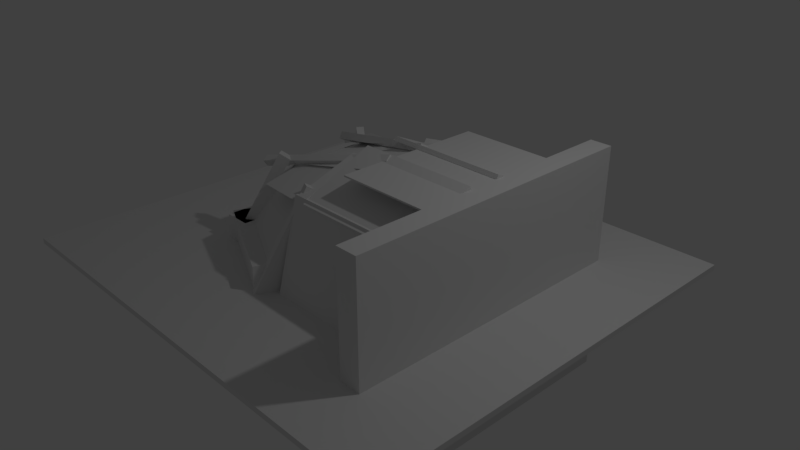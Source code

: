 # Source: cockpitanime.blend  (saved by Blender 2.78.0; exported with 4.5.12 LTS)
import bpy
from mathutils import Matrix  # noqa: F401  (used for matrix-valued properties, if any)

bpy.ops.wm.read_factory_settings(use_empty=True)
scene = bpy.context.scene
scene.name = 'Scene'

# ---- collections
col_collection_1 = bpy.data.collections.new('Collection 1'); scene.collection.children.link(col_collection_1)

# ---- materials (node trees are filled in below, after node groups)
mat_material = bpy.data.materials.new('Material')
mat_material.alpha_threshold = 0.0
mat_material.use_transparent_shadow = False
mat_material.roughness = 0.5
mat_material.line_color = (0.0, 0.0, 0.0, 1.0)

# ---- material node trees

# ---- world
world_world = bpy.data.worlds.new('World'); scene.world = world_world
world_world.color = (0.05088, 0.05088, 0.05088)
world_world.use_sun_shadow = False
world_world.sun_shadow_jitter_overblur = 0.0
world_world.cycles.sampling_method = 'MANUAL'

# ---- cameras
cam_camera = bpy.data.cameras.new('Camera')
cam_camera.clip_end = 100.0
cam_camera.lens = 35.0
cam_camera.sensor_width = 32.0
cam_camera.sensor_height = 18.0
cam_camera.ortho_scale = 7.314
cam_camera.dof.focus_distance = 0.0
cam_camera.dof.aperture_fstop = 128.0

# ---- lights
light_lamp = bpy.data.lights.new('Lamp', 'POINT')
light_lamp.transmission_factor = 0.0
light_lamp.cutoff_distance = 30.0
light_lamp.energy = 100.0
light_lamp.shadow_buffer_clip_start = 1.001
light_lamp.shadow_soft_size = 0.1
light_lamp.shadow_maximum_resolution = 0.006
light_lamp.use_absolute_resolution = True

# ---- meshes
me_plane_013 = bpy.data.meshes.new('Plane.013')
me_plane_013.from_pydata([(-1.0, -1.0, 0.0), (1.0, -1.0, 0.0), (-1.0, 1.0, 0.0), (1.0, 1.0, 0.0)], [], [(0, 1, 3, 2)])
me_plane_013.use_remesh_preserve_volume = False
me_plane_013.use_remesh_preserve_attributes = False
me_plane_013.use_mirror_vertex_groups = False
me_plane_013.update()
me_plane_011 = bpy.data.meshes.new('Plane.011')
me_plane_011.from_pydata([(-1.0, -1.0, 0.0), (1.0, -1.0, 0.0), (-1.0, 1.0, 0.0), (1.0, 1.0, 0.0)], [], [(0, 1, 3, 2)])
me_plane_011.use_remesh_preserve_volume = False
me_plane_011.use_remesh_preserve_attributes = False
me_plane_011.use_mirror_vertex_groups = False
me_plane_011.update()
me_plane_009 = bpy.data.meshes.new('Plane.009')
me_plane_009.from_pydata([(-1.0, -1.0, 0.0), (1.0, -1.0, 0.0), (-1.0, 1.0, 0.0), (1.0, 1.0, 0.0)], [], [(0, 1, 3, 2)])
me_plane_009.use_remesh_preserve_volume = False
me_plane_009.use_remesh_preserve_attributes = False
me_plane_009.use_mirror_vertex_groups = False
me_plane_009.update()
me_plane_008 = bpy.data.meshes.new('Plane.008')
me_plane_008.from_pydata([(-1.0, -1.0, 0.0), (1.0, -1.0, 0.0), (-1.0, 1.0, 0.0), (1.0, 1.0, 0.0)], [], [(0, 1, 3, 2)])
me_plane_008.use_remesh_preserve_volume = False
me_plane_008.use_remesh_preserve_attributes = False
me_plane_008.use_mirror_vertex_groups = False
me_plane_008.update()
me_cube_031 = bpy.data.meshes.new('Cube.031')
me_cube_031.from_pydata([(-1.0, -1.0, -1.0), (-1.0, -1.0, 1.0), (-1.0, 1.0, -1.0), (-1.0, 1.0, 1.0), (1.0, -1.0, -1.0), (1.0, -1.0, 1.0), (1.0, 1.0, -1.0), (1.0, 1.0, 1.0)], [], [(0, 1, 3, 2), (2, 3, 7, 6), (6, 7, 5, 4), (4, 5, 1, 0), (2, 6, 4, 0), (7, 3, 1, 5)])
me_cube_031.use_remesh_preserve_volume = False
me_cube_031.use_remesh_preserve_attributes = False
me_cube_031.use_mirror_vertex_groups = False
me_cube_031.update()
me_cube_029 = bpy.data.meshes.new('Cube.029')
me_cube_029.from_pydata([(-1.0, -1.0, -1.0), (-1.0, -1.0, 1.0), (-1.0, 1.0, -1.0), (-1.0, 1.0, 1.0), (1.0, -1.0, -1.0), (1.0, -1.0, 1.0), (1.0, 1.0, -1.0), (1.0, 1.0, 1.0)], [], [(0, 1, 3, 2), (2, 3, 7, 6), (6, 7, 5, 4), (4, 5, 1, 0), (2, 6, 4, 0), (7, 3, 1, 5)])
me_cube_029.use_remesh_preserve_volume = False
me_cube_029.use_remesh_preserve_attributes = False
me_cube_029.use_mirror_vertex_groups = False
me_cube_029.update()
me_cube_028 = bpy.data.meshes.new('Cube.028')
me_cube_028.from_pydata([(-1.0, -1.0, -1.0), (-1.0, -1.0, 1.0), (-1.0, 1.0, -1.0), (-1.0, 1.0, 1.0), (1.0, -1.0, -1.0), (1.0, -1.0, 1.0), (1.0, 1.0, -1.0), (1.0, 1.0, 1.0)], [], [(0, 1, 3, 2), (2, 3, 7, 6), (6, 7, 5, 4), (4, 5, 1, 0), (2, 6, 4, 0), (7, 3, 1, 5)])
me_cube_028.use_remesh_preserve_volume = False
me_cube_028.use_remesh_preserve_attributes = False
me_cube_028.use_mirror_vertex_groups = False
me_cube_028.update()
me_cube_027 = bpy.data.meshes.new('Cube.027')
me_cube_027.from_pydata([(-1.0, -1.0, -1.0), (-1.0, -1.0, 1.0), (-1.0, 1.0, -1.0), (-1.0, 1.0, 1.0), (1.0, -1.0, -1.0), (1.0, -1.0, 1.0), (1.0, 1.0, -1.0), (1.0, 1.0, 1.0)], [], [(0, 1, 3, 2), (2, 3, 7, 6), (6, 7, 5, 4), (4, 5, 1, 0), (2, 6, 4, 0), (7, 3, 1, 5)])
me_cube_027.use_remesh_preserve_volume = False
me_cube_027.use_remesh_preserve_attributes = False
me_cube_027.use_mirror_vertex_groups = False
me_cube_027.update()
me_cube_026 = bpy.data.meshes.new('Cube.026')
me_cube_026.from_pydata([(-1.0, -1.0, -1.0), (-1.0, -1.0, 1.0), (-1.0, 1.0, -1.0), (-1.0, 1.0, 1.0), (1.0, -1.0, -1.0), (1.0, -1.0, 1.0), (1.0, 1.0, -1.0), (1.0, 1.0, 1.0)], [], [(0, 1, 3, 2), (2, 3, 7, 6), (6, 7, 5, 4), (4, 5, 1, 0), (2, 6, 4, 0), (7, 3, 1, 5)])
me_cube_026.use_remesh_preserve_volume = False
me_cube_026.use_remesh_preserve_attributes = False
me_cube_026.use_mirror_vertex_groups = False
me_cube_026.update()
me_cube_024 = bpy.data.meshes.new('Cube.024')
me_cube_024.from_pydata([(-1.0, -1.0, -1.0), (-1.0, -1.0, 1.0), (-1.0, 1.0, -1.0), (-1.0, 1.0, 1.0), (1.0, -1.0, -1.0), (1.0, -1.0, 1.0), (1.0, 1.0, -1.0), (1.0, 1.0, 1.0)], [], [(0, 1, 3, 2), (2, 3, 7, 6), (6, 7, 5, 4), (4, 5, 1, 0), (2, 6, 4, 0), (7, 3, 1, 5)])
me_cube_024.use_remesh_preserve_volume = False
me_cube_024.use_remesh_preserve_attributes = False
me_cube_024.use_mirror_vertex_groups = False
me_cube_024.update()
me_cube_016 = bpy.data.meshes.new('Cube.016')
me_cube_016.from_pydata([(-1.0, -1.0, -1.0), (-1.0, -1.0, 1.0), (-1.0, 1.0, -1.0), (-1.0, 1.0, 1.0), (1.0, -1.0, -1.0), (1.0, -1.0, 1.0), (1.0, 1.0, -1.0), (1.0, 1.0, 1.0)], [], [(0, 1, 3, 2), (2, 3, 7, 6), (6, 7, 5, 4), (4, 5, 1, 0), (2, 6, 4, 0), (7, 3, 1, 5)])
me_cube_016.use_remesh_preserve_volume = False
me_cube_016.use_remesh_preserve_attributes = False
me_cube_016.use_mirror_vertex_groups = False
me_cube_016.update()
me_cube_015 = bpy.data.meshes.new('Cube.015')
me_cube_015.from_pydata([(-1.0, -1.0, -1.0), (-1.0, -1.0, 1.0), (-1.0, 1.0, -1.0), (-1.0, 1.0, 1.0), (1.0, -1.0, -1.0), (1.0, -1.0, 1.0), (1.0, 1.0, -1.0), (1.0, 1.0, 1.0)], [], [(0, 1, 3, 2), (2, 3, 7, 6), (6, 7, 5, 4), (4, 5, 1, 0), (2, 6, 4, 0), (7, 3, 1, 5)])
me_cube_015.use_remesh_preserve_volume = False
me_cube_015.use_remesh_preserve_attributes = False
me_cube_015.use_mirror_vertex_groups = False
me_cube_015.update()
me_cube_013 = bpy.data.meshes.new('Cube.013')
me_cube_013.from_pydata([(-1.0, -1.0, -1.0), (-1.0, -1.0, 1.0), (-1.0, 1.0, -1.0), (-1.0, 1.0, 1.0), (1.0, -1.0, -1.0), (1.0, -1.0, 1.0), (1.0, 1.0, -1.0), (1.0, 1.0, 1.0)], [], [(0, 1, 3, 2), (2, 3, 7, 6), (6, 7, 5, 4), (4, 5, 1, 0), (2, 6, 4, 0), (7, 3, 1, 5)])
me_cube_013.use_remesh_preserve_volume = False
me_cube_013.use_remesh_preserve_attributes = False
me_cube_013.use_mirror_vertex_groups = False
me_cube_013.update()
me_cube_011 = bpy.data.meshes.new('Cube.011')
me_cube_011.from_pydata([(-1.0, -1.0, -1.0), (-1.0, -1.0, 1.0), (-1.0, 1.0, -1.0), (-1.0, 1.0, 1.0), (1.0, -1.0, -1.0), (1.0, -1.0, 1.0), (1.0, 1.0, -1.0), (1.0, 1.0, 1.0)], [], [(0, 1, 3, 2), (2, 3, 7, 6), (6, 7, 5, 4), (4, 5, 1, 0), (2, 6, 4, 0), (7, 3, 1, 5)])
me_cube_011.use_remesh_preserve_volume = False
me_cube_011.use_remesh_preserve_attributes = False
me_cube_011.use_mirror_vertex_groups = False
me_cube_011.update()
me_cube_004 = bpy.data.meshes.new('Cube.004')
me_cube_004.from_pydata([(-1.0, -1.0, -1.0), (-1.0, -1.0, 1.0), (-1.0, 1.0, -1.0), (-1.0, 1.0, 1.0), (1.0, -1.0, -1.0), (1.0, -1.0, 1.0), (1.0, 1.0, -1.0), (1.0, 1.0, 1.0)], [], [(0, 1, 3, 2), (2, 3, 7, 6), (6, 7, 5, 4), (4, 5, 1, 0), (2, 6, 4, 0), (7, 3, 1, 5)])
me_cube_004.use_remesh_preserve_volume = False
me_cube_004.use_remesh_preserve_attributes = False
me_cube_004.use_mirror_vertex_groups = False
me_cube_004.update()
me_cube_001 = bpy.data.meshes.new('Cube.001')
me_cube_001.from_pydata([(-1.0, -1.0, -1.0), (-1.0, -1.0, 1.0), (-1.0, 1.0, -1.0), (-1.0, 1.0, 1.0), (1.0, -1.0, -1.0), (1.0, -1.0, 1.0), (1.0, 1.0, -1.0), (1.0, 1.0, 1.0)], [], [(0, 1, 3, 2), (2, 3, 7, 6), (6, 7, 5, 4), (4, 5, 1, 0), (2, 6, 4, 0), (7, 3, 1, 5)])
me_cube_001.use_remesh_preserve_volume = False
me_cube_001.use_remesh_preserve_attributes = False
me_cube_001.use_mirror_vertex_groups = False
me_cube_001.update()
me_cube = bpy.data.meshes.new('Cube')
me_cube.from_pydata([(1.0, 1.0, -1.0), (1.0, -1.0, -1.0), (-1.0, -1.0, -1.0), (-1.0, 1.0, -1.0), (1.0, 1.0, 1.0), (1.0, -1.0, 1.0), (-1.0, -1.0, 1.0), (-1.0, 1.0, 1.0)], [], [(0, 1, 2, 3), (4, 7, 6, 5), (0, 4, 5, 1), (1, 5, 6, 2), (2, 6, 7, 3), (4, 0, 3, 7)])
me_cube.materials.append(mat_material)
me_cube.use_remesh_preserve_volume = False
me_cube.use_remesh_preserve_attributes = False
me_cube.use_mirror_vertex_groups = False
me_cube.update()
me_cube_002 = bpy.data.meshes.new('Cube.002')
me_cube_002.from_pydata([(-1.0, -1.0, -1.0), (-1.0, -1.0, 1.0), (-1.0, 1.0, -1.0), (-1.0, 1.0, 1.0), (1.0, -1.0, -1.0), (1.0, -1.0, 1.0), (1.0, 1.0, -1.0), (1.0, 1.0, 1.0)], [], [(0, 1, 3, 2), (2, 3, 7, 6), (6, 7, 5, 4), (4, 5, 1, 0), (2, 6, 4, 0), (7, 3, 1, 5)])
me_cube_002.use_remesh_preserve_volume = False
me_cube_002.use_remesh_preserve_attributes = False
me_cube_002.use_mirror_vertex_groups = False
me_cube_002.update()
me_cube_003 = bpy.data.meshes.new('Cube.003')
me_cube_003.from_pydata([(-1.0, -1.0, -1.0), (-1.0, -1.0, 1.0), (-1.0, 1.0, -1.0), (-1.0, 1.0, 1.0), (1.0, -1.0, -1.0), (1.0, -1.0, 1.0), (1.0, 1.0, -1.0), (1.0, 1.0, 1.0)], [], [(0, 1, 3, 2), (2, 3, 7, 6), (6, 7, 5, 4), (4, 5, 1, 0), (2, 6, 4, 0), (7, 3, 1, 5)])
me_cube_003.use_remesh_preserve_volume = False
me_cube_003.use_remesh_preserve_attributes = False
me_cube_003.use_mirror_vertex_groups = False
me_cube_003.update()
me_cube_005 = bpy.data.meshes.new('Cube.005')
me_cube_005.from_pydata([(-1.0, -1.0, -1.0), (-1.0, -1.0, 1.0), (-1.0, 1.0, -1.0), (-1.0, 1.0, 1.0), (1.0, -1.0, -1.0), (1.0, -1.0, 1.0), (1.0, 1.0, -1.0), (1.0, 1.0, 1.0)], [], [(0, 1, 3, 2), (2, 3, 7, 6), (6, 7, 5, 4), (4, 5, 1, 0), (2, 6, 4, 0), (7, 3, 1, 5)])
me_cube_005.use_remesh_preserve_volume = False
me_cube_005.use_remesh_preserve_attributes = False
me_cube_005.use_mirror_vertex_groups = False
me_cube_005.update()
me_cube_007 = bpy.data.meshes.new('Cube.007')
me_cube_007.from_pydata([(-1.0, -1.0, -1.0), (-1.0, -1.0, 1.0), (-1.0, 1.0, -1.0), (-1.0, 1.0, 1.0), (1.0, -1.0, -1.0), (1.0, -1.0, 1.0), (1.0, 1.0, -1.0), (1.0, 1.0, 1.0)], [], [(0, 1, 3, 2), (2, 3, 7, 6), (6, 7, 5, 4), (4, 5, 1, 0), (2, 6, 4, 0), (7, 3, 1, 5)])
me_cube_007.use_remesh_preserve_volume = False
me_cube_007.use_remesh_preserve_attributes = False
me_cube_007.use_mirror_vertex_groups = False
me_cube_007.update()
me_cube_008 = bpy.data.meshes.new('Cube.008')
me_cube_008.from_pydata([(-1.0, -1.0, -1.0), (-1.0, -1.0, 1.0), (-1.0, 1.0, -1.0), (-1.0, 1.0, 1.0), (1.0, -1.0, -1.0), (1.0, -1.0, 1.0), (1.0, 1.0, -1.0), (1.0, 1.0, 1.0)], [], [(0, 1, 3, 2), (2, 3, 7, 6), (6, 7, 5, 4), (4, 5, 1, 0), (2, 6, 4, 0), (7, 3, 1, 5)])
me_cube_008.use_remesh_preserve_volume = False
me_cube_008.use_remesh_preserve_attributes = False
me_cube_008.use_mirror_vertex_groups = False
me_cube_008.update()
me_cube_009 = bpy.data.meshes.new('Cube.009')
me_cube_009.from_pydata([(-1.0, -1.0, -1.0), (-1.0, -1.0, 1.0), (-1.0, 1.0, -1.0), (-1.0, 1.0, 1.0), (1.0, -1.0, -1.0), (1.0, -1.0, 1.0), (1.0, 1.0, -1.0), (1.0, 1.0, 1.0)], [], [(0, 1, 3, 2), (2, 3, 7, 6), (6, 7, 5, 4), (4, 5, 1, 0), (2, 6, 4, 0), (7, 3, 1, 5)])
me_cube_009.use_remesh_preserve_volume = False
me_cube_009.use_remesh_preserve_attributes = False
me_cube_009.use_mirror_vertex_groups = False
me_cube_009.update()
me_cube_010 = bpy.data.meshes.new('Cube.010')
me_cube_010.from_pydata([(-1.0, -1.0, -1.0), (-1.0, -1.0, 1.0), (-1.0, 1.0, -1.0), (-1.0, 1.0, 1.0), (1.0, -1.0, -1.0), (1.0, -1.0, 1.0), (1.0, 1.0, -1.0), (1.0, 1.0, 1.0)], [], [(0, 1, 3, 2), (2, 3, 7, 6), (6, 7, 5, 4), (4, 5, 1, 0), (2, 6, 4, 0), (7, 3, 1, 5)])
me_cube_010.use_remesh_preserve_volume = False
me_cube_010.use_remesh_preserve_attributes = False
me_cube_010.use_mirror_vertex_groups = False
me_cube_010.update()
me_cube_012 = bpy.data.meshes.new('Cube.012')
me_cube_012.from_pydata([(-1.0, -1.0, -1.0), (-1.0, -1.0, 1.0), (-1.0, 1.0, -1.0), (-1.0, 1.0, 1.0), (1.0, -1.0, -1.0), (1.0, -1.0, 1.0), (1.0, 1.0, -1.0), (1.0, 1.0, 1.0)], [], [(0, 1, 3, 2), (2, 3, 7, 6), (6, 7, 5, 4), (4, 5, 1, 0), (2, 6, 4, 0), (7, 3, 1, 5)])
me_cube_012.use_remesh_preserve_volume = False
me_cube_012.use_remesh_preserve_attributes = False
me_cube_012.use_mirror_vertex_groups = False
me_cube_012.update()
me_cube_014 = bpy.data.meshes.new('Cube.014')
me_cube_014.from_pydata([(-1.0, -1.0, -1.0), (-1.0, -1.0, 1.0), (-1.0, 1.0, -1.0), (-1.0, 1.0, 1.0), (1.0, -1.0, -1.0), (1.0, -1.0, 1.0), (1.0, 1.0, -1.0), (1.0, 1.0, 1.0)], [], [(0, 1, 3, 2), (2, 3, 7, 6), (6, 7, 5, 4), (4, 5, 1, 0), (2, 6, 4, 0), (7, 3, 1, 5)])
me_cube_014.use_remesh_preserve_volume = False
me_cube_014.use_remesh_preserve_attributes = False
me_cube_014.use_mirror_vertex_groups = False
me_cube_014.update()
me_cube_018 = bpy.data.meshes.new('Cube.018')
me_cube_018.from_pydata([(-1.0, -1.0, -1.0), (-1.0, -1.0, 1.0), (-1.0, 1.0, -1.0), (-1.0, 1.0, 1.0), (1.0, -1.0, -1.0), (1.0, -1.0, 1.0), (1.0, 1.0, -1.0), (1.0, 1.0, 1.0)], [], [(0, 1, 3, 2), (2, 3, 7, 6), (6, 7, 5, 4), (4, 5, 1, 0), (2, 6, 4, 0), (7, 3, 1, 5)])
me_cube_018.use_remesh_preserve_volume = False
me_cube_018.use_remesh_preserve_attributes = False
me_cube_018.use_mirror_vertex_groups = False
me_cube_018.update()
me_cube_020 = bpy.data.meshes.new('Cube.020')
me_cube_020.from_pydata([(-1.0, -1.0, -1.0), (-1.0, -1.0, 1.0), (-1.0, 1.0, -1.0), (-1.0, 1.0, 1.0), (1.0, -1.0, -1.0), (1.0, -1.0, 1.0), (1.0, 1.0, -1.0), (1.0, 1.0, 1.0)], [], [(0, 1, 3, 2), (2, 3, 7, 6), (6, 7, 5, 4), (4, 5, 1, 0), (2, 6, 4, 0), (7, 3, 1, 5)])
me_cube_020.use_remesh_preserve_volume = False
me_cube_020.use_remesh_preserve_attributes = False
me_cube_020.use_mirror_vertex_groups = False
me_cube_020.update()
me_cube_021 = bpy.data.meshes.new('Cube.021')
me_cube_021.from_pydata([(-1.0, -1.0, -1.0), (-1.0, -1.0, 1.0), (-1.0, 1.0, -1.0), (-1.0, 1.0, 1.0), (1.0, -1.0, -1.0), (1.0, -1.0, 1.0), (1.0, 1.0, -1.0), (1.0, 1.0, 1.0)], [], [(0, 1, 3, 2), (2, 3, 7, 6), (6, 7, 5, 4), (4, 5, 1, 0), (2, 6, 4, 0), (7, 3, 1, 5)])
me_cube_021.use_remesh_preserve_volume = False
me_cube_021.use_remesh_preserve_attributes = False
me_cube_021.use_mirror_vertex_groups = False
me_cube_021.update()
me_cube_022 = bpy.data.meshes.new('Cube.022')
me_cube_022.from_pydata([(-1.0, -1.0, -1.0), (-1.0, -1.0, 1.0), (-1.0, 1.0, -1.0), (-1.0, 1.0, 1.0), (1.0, -1.0, -1.0), (1.0, -1.0, 1.0), (1.0, 1.0, -1.0), (1.0, 1.0, 1.0)], [], [(0, 1, 3, 2), (2, 3, 7, 6), (6, 7, 5, 4), (4, 5, 1, 0), (2, 6, 4, 0), (7, 3, 1, 5)])
me_cube_022.use_remesh_preserve_volume = False
me_cube_022.use_remesh_preserve_attributes = False
me_cube_022.use_mirror_vertex_groups = False
me_cube_022.update()
me_cube_023 = bpy.data.meshes.new('Cube.023')
me_cube_023.from_pydata([(-1.0, -1.0, -1.0), (-1.0, -1.0, 1.0), (-1.0, 1.0, -1.0), (-1.0, 1.0, 1.0), (1.0, -1.0, -1.0), (1.0, -1.0, 1.0), (1.0, 1.0, -1.0), (1.0, 1.0, 1.0)], [], [(0, 1, 3, 2), (2, 3, 7, 6), (6, 7, 5, 4), (4, 5, 1, 0), (2, 6, 4, 0), (7, 3, 1, 5)])
me_cube_023.use_remesh_preserve_volume = False
me_cube_023.use_remesh_preserve_attributes = False
me_cube_023.use_mirror_vertex_groups = False
me_cube_023.update()
me_cube_025 = bpy.data.meshes.new('Cube.025')
me_cube_025.from_pydata([(-1.0, -1.0, -1.0), (-1.0, -1.0, 1.0), (-1.0, 1.0, -1.0), (-1.0, 1.0, 1.0), (1.0, -1.0, -1.0), (1.0, -1.0, 1.0), (1.0, 1.0, -1.0), (1.0, 1.0, 1.0)], [], [(0, 1, 3, 2), (2, 3, 7, 6), (6, 7, 5, 4), (4, 5, 1, 0), (2, 6, 4, 0), (7, 3, 1, 5)])
me_cube_025.use_remesh_preserve_volume = False
me_cube_025.use_remesh_preserve_attributes = False
me_cube_025.use_mirror_vertex_groups = False
me_cube_025.update()
me_cube_030 = bpy.data.meshes.new('Cube.030')
me_cube_030.from_pydata([(-1.0, -1.0, -1.0), (-1.0, -1.0, 1.0), (-1.0, 1.0, -1.0), (-1.0, 1.0, 1.0), (1.0, -1.0, -1.0), (1.0, -1.0, 1.0), (1.0, 1.0, -1.0), (1.0, 1.0, 1.0)], [], [(0, 1, 3, 2), (2, 3, 7, 6), (6, 7, 5, 4), (4, 5, 1, 0), (2, 6, 4, 0), (7, 3, 1, 5)])
me_cube_030.use_remesh_preserve_volume = False
me_cube_030.use_remesh_preserve_attributes = False
me_cube_030.use_mirror_vertex_groups = False
me_cube_030.update()
me_plane_010 = bpy.data.meshes.new('Plane.010')
me_plane_010.from_pydata([(-1.0, -1.0, 0.0), (1.0, -1.0, 0.0), (-1.0, 1.0, 0.0), (1.0, 1.0, 0.0)], [], [(0, 1, 3, 2)])
me_plane_010.use_remesh_preserve_volume = False
me_plane_010.use_remesh_preserve_attributes = False
me_plane_010.use_mirror_vertex_groups = False
me_plane_010.update()
me_plane_012 = bpy.data.meshes.new('Plane.012')
me_plane_012.from_pydata([(-1.0, -1.0, 0.0), (1.0, -1.0, 0.0), (-1.0, 1.0, 0.0), (1.0, 1.0, 0.0)], [], [(0, 1, 3, 2)])
me_plane_012.use_remesh_preserve_volume = False
me_plane_012.use_remesh_preserve_attributes = False
me_plane_012.use_mirror_vertex_groups = False
me_plane_012.update()

# ---- objects
ob_plane_004 = bpy.data.objects.new('Plane.004', me_plane_013)
ob_plane_002 = bpy.data.objects.new('Plane.002', me_plane_011)
ob_plane = bpy.data.objects.new('Plane', me_plane_009)
ob_plane_006 = bpy.data.objects.new('Plane.006', me_plane_008)
ob_cube_028 = bpy.data.objects.new('Cube.028', me_cube_031)
ob_cube_026 = bpy.data.objects.new('Cube.026', me_cube_029)
ob_cube_025 = bpy.data.objects.new('Cube.025', me_cube_028)
ob_cube_024 = bpy.data.objects.new('Cube.024', me_cube_027)
ob_cube_023 = bpy.data.objects.new('Cube.023', me_cube_026)
ob_cube_021 = bpy.data.objects.new('Cube.021', me_cube_024)
ob_cube_015 = bpy.data.objects.new('Cube.015', me_cube_016)
ob_cube_014 = bpy.data.objects.new('Cube.014', me_cube_015)
ob_cube_012 = bpy.data.objects.new('Cube.012', me_cube_013)
ob_cube_010 = bpy.data.objects.new('Cube.010', me_cube_011)
ob_cube_004 = bpy.data.objects.new('Cube.004', me_cube_004)
ob_cube_001 = bpy.data.objects.new('Cube.001', me_cube_001)
ob_cube = bpy.data.objects.new('Cube', me_cube)
ob_lamp = bpy.data.objects.new('Lamp', light_lamp)
ob_camera = bpy.data.objects.new('Camera', cam_camera)
ob_cube_002 = bpy.data.objects.new('Cube.002', me_cube_002)
ob_cube_003 = bpy.data.objects.new('Cube.003', me_cube_003)
ob_cube_005 = bpy.data.objects.new('Cube.005', me_cube_005)
ob_cube_006 = bpy.data.objects.new('Cube.006', me_cube_007)
ob_cube_007 = bpy.data.objects.new('Cube.007', me_cube_008)
ob_cube_008 = bpy.data.objects.new('Cube.008', me_cube_009)
ob_cube_009 = bpy.data.objects.new('Cube.009', me_cube_010)
ob_cube_011 = bpy.data.objects.new('Cube.011', me_cube_012)
ob_cube_013 = bpy.data.objects.new('Cube.013', me_cube_014)
ob_cube_017 = bpy.data.objects.new('Cube.017', me_cube_018)
ob_cube_016 = bpy.data.objects.new('Cube.016', me_cube_020)
ob_cube_018 = bpy.data.objects.new('Cube.018', me_cube_021)
ob_cube_019 = bpy.data.objects.new('Cube.019', me_cube_022)
ob_cube_020 = bpy.data.objects.new('Cube.020', me_cube_023)
ob_cube_022 = bpy.data.objects.new('Cube.022', me_cube_025)
ob_cube_027 = bpy.data.objects.new('Cube.027', me_cube_030)
ob_plane_007 = bpy.data.objects.new('Plane.007', me_plane_010)
ob_plane_003 = bpy.data.objects.new('Plane.003', me_plane_012)

# ---- transforms, parenting, visibility, modifiers, constraints
ob_plane_004.location = (-0.09995, 0.01925, 1.348)
ob_plane_004.rotation_euler = (0.0, 2.899, 0.0)
ob_plane_004.scale = (0.8795, 0.584, 0.9931)
ob_plane_004.lineart.crease_threshold = 0.0
ob_plane_002.location = (-0.277, -0.7086, 1.237)
ob_plane_002.rotation_euler = (0.1702, 0.335, -1.767)
ob_plane_002.scale = (0.4117, 0.4334, -0.4792)
ob_plane_002.lineart.crease_threshold = 0.0
ob_plane.location = (-0.5234, -0.9701, 0.7712)
ob_plane.rotation_euler = (0.0, 2.145, 1.091)
ob_plane.scale = (0.4794, 0.6395, 0.3573)
ob_plane.lineart.crease_threshold = 0.0
ob_plane_006.location = (-0.9569, 0.01217, 0.7379)
ob_plane_006.rotation_euler = (-0.0, 2.092, 0.0)
ob_plane_006.scale = (0.5476, 0.7428, 0.801)
ob_plane_006.lineart.crease_threshold = 0.0
ob_cube_028.location = (0.2689, 0.0, 0.03783)
ob_cube_028.scale = (0.05, 0.2013, 0.4484)
ob_cube_028.lineart.crease_threshold = 0.0
ob_cube_026.location = (0.07438, 0.2568, 0.03784)
ob_cube_026.scale = (0.192, 0.06795, 0.2651)
ob_cube_026.lineart.crease_threshold = 0.0
ob_cube_025.location = (0.03535, 0.0, 0.03783)
ob_cube_025.scale = (0.2803, 0.2158, 0.08889)
ob_cube_025.lineart.crease_threshold = 0.0
ob_cube_024.location = (2.016, -0.05332, 0.03784)
ob_cube_024.scale = (0.1444, 1.987, 1.54)
ob_cube_024.lineart.crease_threshold = 0.0
ob_cube_023.location = (1.296, 0.08801, 1.561)
ob_cube_023.scale = (0.6439, 1.0, 0.01)
ob_cube_023.lineart.crease_threshold = 0.0
ob_cube_021.location = (1.077, 0.7021, 1.379)
ob_cube_021.rotation_euler = (-0.4261, -0.0, 0.0)
ob_cube_021.scale = (0.8086, -0.5375, 0.02906)
ob_cube_021.lineart.crease_threshold = 0.0
ob_cube_015.location = (-1.019, -0.7028, 0.03784)
ob_cube_015.scale = (0.1216, 0.09224, 0.3908)
ob_cube_015.lineart.crease_threshold = 0.0
ob_cube_014.location = (-0.9734, -0.02854, 0.1757)
ob_cube_014.rotation_euler = (0.0, 0.4686, 0.0)
ob_cube_014.scale = (0.2296, 0.4864, 0.143)
ob_cube_014.lineart.crease_threshold = 0.0
ob_cube_012.location = (1.081, -1.4, 0.03783)
ob_cube_012.rotation_euler = (-0.2556, -0.0, 0.0)
ob_cube_012.scale = (1.0, 0.07287, 1.214)
ob_cube_012.lineart.crease_threshold = 0.0
ob_cube_010.location = (0.1906, -0.7214, 1.334)
ob_cube_010.rotation_euler = (0.3354, -0.0, 0.0)
ob_cube_010.scale = (0.07544, 0.4404, 0.04158)
ob_cube_010.lineart.crease_threshold = 0.0
ob_cube_004.location = (-1.173, -0.8555, 0.3758)
ob_cube_004.rotation_euler = (0.0, 0.4962, 0.625)
ob_cube_004.scale = (0.1481, 0.05, 1.0)
ob_cube_004.lineart.crease_threshold = 0.0
ob_cube_001.location = (-1.362, -0.05364, 0.03784)
ob_cube_001.scale = (0.1878, 1.014, 0.338)
ob_cube_001.lineart.crease_threshold = 0.0
ob_cube.location = (0.0, 0.0, 0.0)
ob_cube.scale = (3.227, 2.894, 0.03783)
ob_cube.lock_rotations_4d = False
ob_cube.empty_display_type = 'ARROWS'
ob_cube.lineart.crease_threshold = 0.0
ob_lamp.location = (4.076, 1.005, 5.904)
ob_lamp.rotation_euler = (0.6503, 0.05522, 1.866)
ob_lamp.lock_rotations_4d = False
ob_lamp.empty_display_type = 'ARROWS'
ob_lamp.color = (0.0, 0.0, 0.0, 0.0)
ob_lamp.lineart.crease_threshold = 0.0
ob_camera.location = (7.481, -6.508, 5.344)
ob_camera.rotation_euler = (1.109, 0.0, 0.8149)
ob_camera.lock_rotations_4d = False
ob_camera.empty_display_type = 'ARROWS'
ob_camera.color = (0.0, 0.0, 0.0, 0.0)
ob_camera.display_type = 'WIRE'
ob_camera.lineart.crease_threshold = 0.0
ob_cube_002.location = (-0.8065, -1.141, 0.03784)
ob_cube_002.rotation_euler = (0.0, -0.0, 1.12)
ob_cube_002.scale = (0.1878, 0.8, 0.338)
ob_cube_002.lineart.crease_threshold = 0.0
ob_cube_003.location = (-0.8065, 1.141, 0.03784)
ob_cube_003.rotation_euler = (0.0, -0.0, -1.12)
ob_cube_003.scale = (0.1878, 0.8, 0.338)
ob_cube_003.lineart.crease_threshold = 0.0
ob_cube_005.location = (-1.173, 0.8555, 0.3758)
ob_cube_005.rotation_euler = (0.0, 0.4962, -0.625)
ob_cube_005.scale = (0.1481, 0.05, 1.0)
ob_cube_005.lineart.crease_threshold = 0.0
ob_cube_006.location = (-0.2593, -0.4487, 1.343)
ob_cube_006.rotation_euler = (1.125, 1.01, 1.379)
ob_cube_006.scale = (0.05, 0.05, 1.0)
ob_cube_006.lineart.crease_threshold = 0.0
ob_cube_007.location = (-0.2593, 0.4487, 1.343)
ob_cube_007.rotation_euler = (-1.125, 1.01, -1.379)
ob_cube_007.scale = (0.05, 0.05, 1.0)
ob_cube_007.lineart.crease_threshold = 0.0
ob_cube_008.location = (-0.01407, -1.363, 0.3758)
ob_cube_008.rotation_euler = (0.0, 0.4962, 1.161)
ob_cube_008.scale = (0.1481, 0.05, 1.0)
ob_cube_008.lineart.crease_threshold = 0.0
ob_cube_009.location = (-0.01407, 1.363, 0.3758)
ob_cube_009.rotation_euler = (0.0, 0.4962, -1.161)
ob_cube_009.scale = (0.1481, 0.1213, 1.0)
ob_cube_009.lineart.crease_threshold = 0.0
ob_cube_011.location = (0.1906, 0.7214, 1.334)
ob_cube_011.rotation_euler = (-0.3354, -0.0, 0.0)
ob_cube_011.scale = (0.07544, 0.4404, 0.04158)
ob_cube_011.lineart.crease_threshold = 0.0
ob_cube_013.location = (1.081, 1.4, 0.03783)
ob_cube_013.rotation_euler = (0.2556, 0.0, 0.0)
ob_cube_013.scale = (1.0, 0.07287, 1.214)
ob_cube_013.lineart.crease_threshold = 0.0
ob_cube_017.location = (-0.8833, -0.6167, 0.4022)
ob_cube_017.rotation_euler = (0.0, -0.5666, 0.5133)
ob_cube_017.scale = (-0.006209, 0.07231, 0.08531)
ob_cube_017.lineart.crease_threshold = 0.0
ob_cube_016.location = (-0.4416, 0.9034, 0.1757)
ob_cube_016.rotation_euler = (0.0, 0.4686, -1.094)
ob_cube_016.scale = (0.2296, 0.4864, 0.143)
ob_cube_016.lineart.crease_threshold = 0.0
ob_cube_018.location = (-0.4416, -0.9034, 0.1757)
ob_cube_018.rotation_euler = (0.0, 0.4686, 1.094)
ob_cube_018.scale = (0.2296, 0.4864, 0.143)
ob_cube_018.lineart.crease_threshold = 0.0
ob_cube_019.location = (-0.8833, 0.6167, 0.4022)
ob_cube_019.rotation_euler = (0.0, -0.5666, -0.5133)
ob_cube_019.scale = (-0.006209, 0.07231, 0.08531)
ob_cube_019.lineart.crease_threshold = 0.0
ob_cube_020.location = (-1.019, 0.7028, 0.03784)
ob_cube_020.scale = (0.1216, 0.09224, 0.3908)
ob_cube_020.lineart.crease_threshold = 0.0
ob_cube_022.location = (1.077, -0.7021, 1.379)
ob_cube_022.rotation_euler = (0.4261, -0.0, 0.0)
ob_cube_022.scale = (0.8086, -0.5375, 0.02906)
ob_cube_022.lineart.crease_threshold = 0.0
ob_cube_027.location = (0.07438, -0.2568, 0.03784)
ob_cube_027.scale = (0.192, 0.06795, 0.2651)
ob_cube_027.lineart.crease_threshold = 0.0
ob_plane_007.location = (-0.5234, 0.966, 0.7617)
ob_plane_007.rotation_euler = (0.0, 2.145, -1.091)
ob_plane_007.scale = (0.4794, 0.6395, 0.3573)
ob_plane_007.lineart.crease_threshold = 0.0
ob_plane_003.location = (-0.277, 0.7086, 1.237)
ob_plane_003.rotation_euler = (-0.1702, 0.335, 1.767)
ob_plane_003.scale = (0.4117, 0.4334, -0.4792)
ob_plane_003.lineart.crease_threshold = 0.0

# ---- collection membership
col_collection_1.objects.link(ob_plane_004)
col_collection_1.objects.link(ob_plane_002)
col_collection_1.objects.link(ob_plane)
col_collection_1.objects.link(ob_plane_006)
col_collection_1.objects.link(ob_cube_028)
col_collection_1.objects.link(ob_cube_026)
col_collection_1.objects.link(ob_cube_025)
col_collection_1.objects.link(ob_cube_024)
col_collection_1.objects.link(ob_cube_023)
col_collection_1.objects.link(ob_cube_021)
col_collection_1.objects.link(ob_cube_015)
col_collection_1.objects.link(ob_cube_014)
col_collection_1.objects.link(ob_cube_012)
col_collection_1.objects.link(ob_cube_010)
col_collection_1.objects.link(ob_cube_004)
col_collection_1.objects.link(ob_cube_001)
col_collection_1.objects.link(ob_cube)
col_collection_1.objects.link(ob_lamp)
col_collection_1.objects.link(ob_camera)
col_collection_1.objects.link(ob_cube_002)
col_collection_1.objects.link(ob_cube_003)
col_collection_1.objects.link(ob_cube_005)
col_collection_1.objects.link(ob_cube_006)
col_collection_1.objects.link(ob_cube_007)
col_collection_1.objects.link(ob_cube_008)
col_collection_1.objects.link(ob_cube_009)
col_collection_1.objects.link(ob_cube_011)
col_collection_1.objects.link(ob_cube_013)
col_collection_1.objects.link(ob_cube_017)
col_collection_1.objects.link(ob_cube_016)
col_collection_1.objects.link(ob_cube_018)
col_collection_1.objects.link(ob_cube_019)
col_collection_1.objects.link(ob_cube_020)
col_collection_1.objects.link(ob_cube_022)
col_collection_1.objects.link(ob_cube_027)
col_collection_1.objects.link(ob_plane_007)
col_collection_1.objects.link(ob_plane_003)

# ---- scene / render settings (as saved in the file)
scene.camera = ob_camera
scene.frame_start = 1; scene.frame_end = 250; scene.frame_set(121)
scene.render.engine = 'BLENDER_EEVEE_NEXT'
scene.render.resolution_percentage = 50
scene.render.dither_intensity = 0.0
scene.cycles.use_denoising = False
scene.cycles.samples = 128
scene.cycles.sampling_pattern = 'TABULATED_SOBOL'
scene.cycles.light_sampling_threshold = 0.0
scene.cycles.use_adaptive_sampling = False
scene.cycles.use_light_tree = False
scene.cycles.blur_glossy = 0.0
scene.cycles.sample_clamp_indirect = 0.0
scene.view_settings.view_transform = 'Standard'
bpy.context.view_layer.update()
